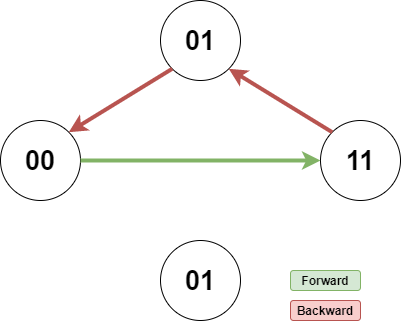

The diagram above was exported from draw.io. Its source (the exported page's mxGraphModel, read from the mxfile embedded in the PNG):
<mxGraphModel dx="1422" dy="762" grid="1" gridSize="10" guides="1" tooltips="1" connect="1" arrows="1" fold="1" page="1" pageScale="1" pageWidth="850" pageHeight="1100" math="0" shadow="0">
  <root>
    <mxCell id="Nkk2zMW7KrqKdN-uDx8u-0" />
    <mxCell id="Nkk2zMW7KrqKdN-uDx8u-1" parent="Nkk2zMW7KrqKdN-uDx8u-0" />
    <mxCell id="Nkk2zMW7KrqKdN-uDx8u-12" value="" style="group" vertex="1" connectable="0" parent="Nkk2zMW7KrqKdN-uDx8u-1">
      <mxGeometry x="250" y="90" width="400" height="320" as="geometry" />
    </mxCell>
    <mxCell id="Nkk2zMW7KrqKdN-uDx8u-2" value="&lt;font style=&quot;font-size: 27px&quot;&gt;&lt;b&gt;00&lt;/b&gt;&lt;/font&gt;" style="ellipse;whiteSpace=wrap;html=1;aspect=fixed;" vertex="1" parent="Nkk2zMW7KrqKdN-uDx8u-12">
      <mxGeometry y="120" width="80" height="80" as="geometry" />
    </mxCell>
    <mxCell id="Nkk2zMW7KrqKdN-uDx8u-3" value="&lt;font style=&quot;font-size: 27px&quot;&gt;&lt;b&gt;11&lt;/b&gt;&lt;/font&gt;" style="ellipse;whiteSpace=wrap;html=1;aspect=fixed;" vertex="1" parent="Nkk2zMW7KrqKdN-uDx8u-12">
      <mxGeometry x="320" y="120" width="80" height="80" as="geometry" />
    </mxCell>
    <mxCell id="Nkk2zMW7KrqKdN-uDx8u-4" value="&lt;font style=&quot;font-size: 27px&quot;&gt;&lt;b&gt;01&lt;/b&gt;&lt;/font&gt;" style="ellipse;whiteSpace=wrap;html=1;aspect=fixed;" vertex="1" parent="Nkk2zMW7KrqKdN-uDx8u-12">
      <mxGeometry x="160" width="80" height="80" as="geometry" />
    </mxCell>
    <mxCell id="Nkk2zMW7KrqKdN-uDx8u-5" value="&lt;font style=&quot;font-size: 27px&quot;&gt;&lt;b&gt;01&lt;/b&gt;&lt;/font&gt;" style="ellipse;whiteSpace=wrap;html=1;aspect=fixed;" vertex="1" parent="Nkk2zMW7KrqKdN-uDx8u-12">
      <mxGeometry x="160" y="240" width="80" height="80" as="geometry" />
    </mxCell>
    <mxCell id="Nkk2zMW7KrqKdN-uDx8u-6" value="" style="endArrow=classic;html=1;strokeWidth=4;entryX=0;entryY=0.5;entryDx=0;entryDy=0;fillColor=#d5e8d4;strokeColor=#82b366;" edge="1" parent="Nkk2zMW7KrqKdN-uDx8u-12" source="Nkk2zMW7KrqKdN-uDx8u-2" target="Nkk2zMW7KrqKdN-uDx8u-3">
      <mxGeometry width="50" height="50" relative="1" as="geometry">
        <mxPoint x="160" y="330" as="sourcePoint" />
        <mxPoint x="110" y="210" as="targetPoint" />
      </mxGeometry>
    </mxCell>
    <mxCell id="Nkk2zMW7KrqKdN-uDx8u-8" value="" style="endArrow=classic;html=1;strokeWidth=4;entryX=1;entryY=1;entryDx=0;entryDy=0;exitX=0;exitY=0;exitDx=0;exitDy=0;fillColor=#f8cecc;strokeColor=#b85450;" edge="1" parent="Nkk2zMW7KrqKdN-uDx8u-12" source="Nkk2zMW7KrqKdN-uDx8u-3" target="Nkk2zMW7KrqKdN-uDx8u-4">
      <mxGeometry width="50" height="50" relative="1" as="geometry">
        <mxPoint x="238.28427124746213" y="38.28427124746213" as="sourcePoint" />
        <mxPoint x="341.71572875253787" y="141.71572875253787" as="targetPoint" />
      </mxGeometry>
    </mxCell>
    <mxCell id="Nkk2zMW7KrqKdN-uDx8u-9" value="" style="endArrow=classic;html=1;strokeWidth=4;entryX=1;entryY=0;entryDx=0;entryDy=0;exitX=0;exitY=1;exitDx=0;exitDy=0;fillColor=#f8cecc;strokeColor=#b85450;" edge="1" parent="Nkk2zMW7KrqKdN-uDx8u-12" source="Nkk2zMW7KrqKdN-uDx8u-4" target="Nkk2zMW7KrqKdN-uDx8u-2">
      <mxGeometry width="50" height="50" relative="1" as="geometry">
        <mxPoint x="341.71572875253787" y="198.28427124746213" as="sourcePoint" />
        <mxPoint x="245.03999999999996" y="312" as="targetPoint" />
      </mxGeometry>
    </mxCell>
    <mxCell id="Nkk2zMW7KrqKdN-uDx8u-10" value="&lt;b&gt;Forward&lt;/b&gt;" style="rounded=1;whiteSpace=wrap;html=1;fillColor=#d5e8d4;strokeColor=#82b366;" vertex="1" parent="Nkk2zMW7KrqKdN-uDx8u-12">
      <mxGeometry x="290" y="270" width="70" height="20" as="geometry" />
    </mxCell>
    <mxCell id="Nkk2zMW7KrqKdN-uDx8u-11" value="&lt;b&gt;Backward&lt;/b&gt;" style="rounded=1;whiteSpace=wrap;html=1;fillColor=#f8cecc;strokeColor=#b85450;" vertex="1" parent="Nkk2zMW7KrqKdN-uDx8u-12">
      <mxGeometry x="290" y="300" width="70" height="20" as="geometry" />
    </mxCell>
  </root>
</mxGraphModel>